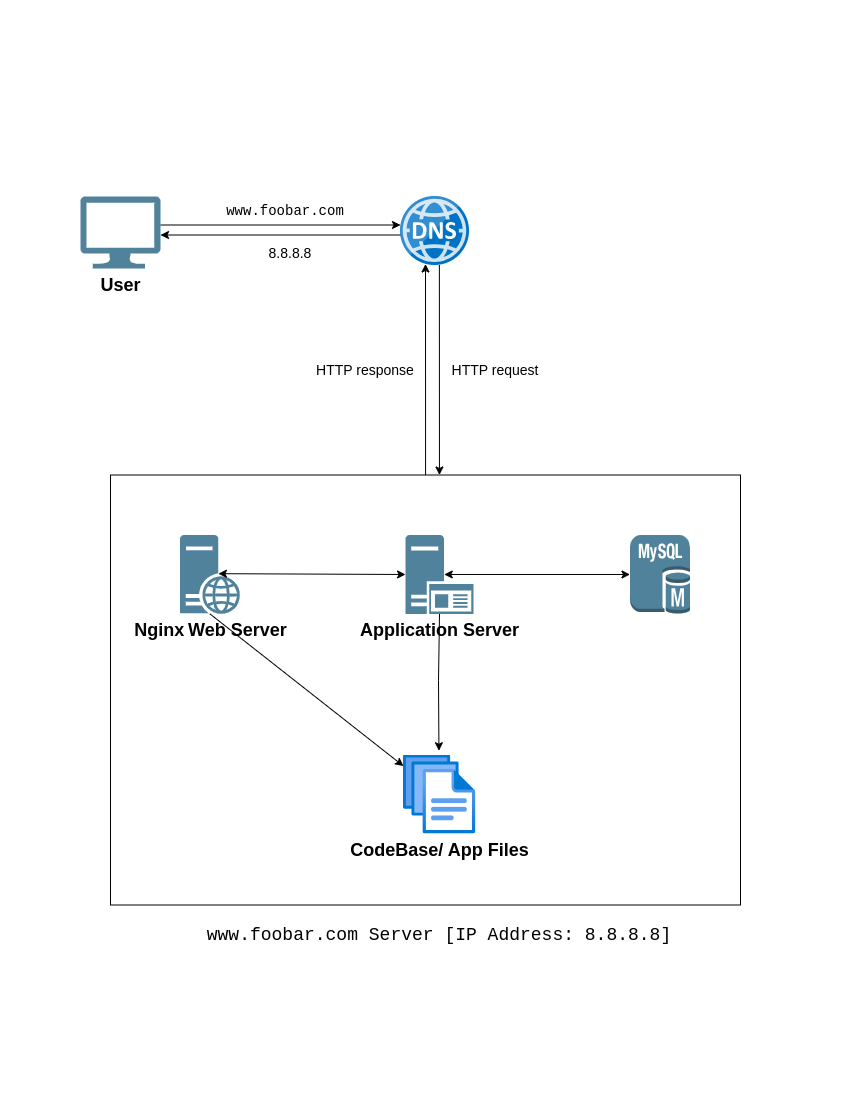

The diagram above was exported from draw.io. Its source (the exported page's mxGraphModel, read from the mxfile embedded in the PNG):
<mxGraphModel dx="1257" dy="680" grid="1" gridSize="10" guides="1" tooltips="1" connect="1" arrows="1" fold="1" page="1" pageScale="1" pageWidth="850" pageHeight="1100" math="0" shadow="0">
  <root>
    <mxCell id="0" />
    <mxCell id="1" parent="0" />
    <mxCell id="mcpk7EidTfInGrXdvZTG-38" value="" style="rounded=0;whiteSpace=wrap;html=1;fontFamily=Helvetica;fontSize=11;fontColor=default;labelBackgroundColor=default;" vertex="1" parent="1">
      <mxGeometry x="110" y="474.5" width="630" height="430" as="geometry" />
    </mxCell>
    <mxCell id="mcpk7EidTfInGrXdvZTG-1" value="&lt;b&gt;&lt;font style=&quot;font-size: 18px;&quot;&gt;User&lt;/font&gt;&lt;/b&gt;" style="sketch=0;aspect=fixed;pointerEvents=1;shadow=0;dashed=0;html=1;strokeColor=none;labelPosition=center;verticalLabelPosition=bottom;verticalAlign=top;align=center;fillColor=#51829B;shape=mxgraph.azure.computer" vertex="1" parent="1">
      <mxGeometry x="80" y="196" width="80" height="72" as="geometry" />
    </mxCell>
    <mxCell id="mcpk7EidTfInGrXdvZTG-2" value="" style="image;sketch=0;aspect=fixed;html=1;points=[];align=center;fontSize=12;image=img/lib/mscae/DNS.svg;" vertex="1" parent="1">
      <mxGeometry x="400" y="196" width="69" height="69" as="geometry" />
    </mxCell>
    <mxCell id="mcpk7EidTfInGrXdvZTG-3" style="rounded=0;orthogonalLoop=1;jettySize=auto;html=1;exitX=1;exitY=0.5;exitDx=0;exitDy=0;exitPerimeter=0;entryX=0;entryY=0.5;entryDx=0;entryDy=0;entryPerimeter=0;strokeColor=default;startArrow=classic;startFill=1;endArrow=none;endFill=0;" edge="1" parent="1">
      <mxGeometry relative="1" as="geometry">
        <mxPoint x="160" y="234.5" as="sourcePoint" />
        <mxPoint x="400" y="234.5" as="targetPoint" />
      </mxGeometry>
    </mxCell>
    <mxCell id="mcpk7EidTfInGrXdvZTG-39" style="edgeStyle=none;rounded=0;orthogonalLoop=1;jettySize=auto;html=1;strokeColor=default;align=center;verticalAlign=middle;fontFamily=Helvetica;fontSize=11;fontColor=default;labelBackgroundColor=default;endArrow=classic;exitX=0.5;exitY=1;exitDx=0;exitDy=0;exitPerimeter=0;" edge="1" parent="1" source="mcpk7EidTfInGrXdvZTG-5" target="mcpk7EidTfInGrXdvZTG-12">
      <mxGeometry relative="1" as="geometry" />
    </mxCell>
    <mxCell id="mcpk7EidTfInGrXdvZTG-5" value="&lt;span style=&quot;font-family: aktiv-grotesk, sans-serif; text-align: left; text-wrap: wrap; background-color: rgb(255, 255, 255);&quot;&gt;&lt;font color=&quot;#030303&quot; style=&quot;font-size: 18px;&quot;&gt;&lt;b style=&quot;&quot;&gt;Nginx&lt;/b&gt;&lt;/font&gt;&lt;span style=&quot;color: rgb(51, 51, 51); font-size: 14px;&quot;&gt;&amp;nbsp;&lt;/span&gt;&lt;/span&gt;&lt;b&gt;&lt;font style=&quot;font-size: 18px;&quot;&gt;Web Server&lt;/font&gt;&lt;/b&gt;" style="sketch=0;aspect=fixed;pointerEvents=1;shadow=0;dashed=0;html=1;strokeColor=none;labelPosition=center;verticalLabelPosition=bottom;verticalAlign=top;align=center;fillColor=#51829B;shape=mxgraph.mscae.enterprise.web_server;fontFamily=Helvetica;fontSize=12;fontColor=default;" vertex="1" parent="1">
      <mxGeometry x="179.5" y="534.5" width="60" height="78.95" as="geometry" />
    </mxCell>
    <mxCell id="mcpk7EidTfInGrXdvZTG-6" value="&lt;b&gt;&lt;font style=&quot;font-size: 18px;&quot;&gt;Application Server&lt;/font&gt;&lt;/b&gt;" style="sketch=0;aspect=fixed;pointerEvents=1;shadow=0;dashed=0;html=1;strokeColor=none;labelPosition=center;verticalLabelPosition=bottom;verticalAlign=top;align=center;fillColor=#51829B;shape=mxgraph.mscae.enterprise.application_server2;fontFamily=Helvetica;fontSize=12;fontColor=default;" vertex="1" parent="1">
      <mxGeometry x="405.05" y="534.5" width="67.9" height="78.95" as="geometry" />
    </mxCell>
    <mxCell id="mcpk7EidTfInGrXdvZTG-12" value="&lt;b&gt;&lt;font style=&quot;font-size: 18px;&quot;&gt;CodeBase/ App Files&lt;/font&gt;&lt;/b&gt;" style="image;aspect=fixed;html=1;points=[];align=center;fontSize=12;image=img/lib/azure2/general/Files.svg;shadow=0;dashed=0;sketch=0;pointerEvents=1;verticalAlign=top;fontFamily=Helvetica;fontColor=default;fillColor=#96B6C5;" vertex="1" parent="1">
      <mxGeometry x="403" y="754.5" width="72.18" height="78.95" as="geometry" />
    </mxCell>
    <mxCell id="mcpk7EidTfInGrXdvZTG-15" value="" style="outlineConnect=0;dashed=0;verticalLabelPosition=bottom;verticalAlign=top;align=center;html=1;shape=mxgraph.aws3.mysql_db_instance;fillColor=#51829B;gradientColor=none;shadow=0;sketch=0;pointerEvents=1;fontFamily=Helvetica;fontSize=12;fontColor=default;" vertex="1" parent="1">
      <mxGeometry x="629.5" y="534.5" width="60" height="78.95" as="geometry" />
    </mxCell>
    <mxCell id="mcpk7EidTfInGrXdvZTG-19" style="rounded=0;orthogonalLoop=1;jettySize=auto;html=1;exitX=0.64;exitY=0.49;exitDx=0;exitDy=0;exitPerimeter=0;entryX=0;entryY=0.5;entryDx=0;entryDy=0;entryPerimeter=0;startArrow=classic;startFill=1;" edge="1" parent="1" source="mcpk7EidTfInGrXdvZTG-5" target="mcpk7EidTfInGrXdvZTG-6">
      <mxGeometry relative="1" as="geometry" />
    </mxCell>
    <mxCell id="mcpk7EidTfInGrXdvZTG-20" style="edgeStyle=orthogonalEdgeStyle;rounded=0;orthogonalLoop=1;jettySize=auto;html=1;exitX=0.57;exitY=0.5;exitDx=0;exitDy=0;exitPerimeter=0;entryX=0;entryY=0.5;entryDx=0;entryDy=0;entryPerimeter=0;startArrow=classic;startFill=1;" edge="1" parent="1" source="mcpk7EidTfInGrXdvZTG-6" target="mcpk7EidTfInGrXdvZTG-15">
      <mxGeometry relative="1" as="geometry" />
    </mxCell>
    <mxCell id="mcpk7EidTfInGrXdvZTG-22" style="edgeStyle=none;rounded=0;orthogonalLoop=1;jettySize=auto;html=1;exitX=0.5;exitY=1;exitDx=0;exitDy=0;exitPerimeter=0;entryX=0.491;entryY=-0.054;entryDx=0;entryDy=0;entryPerimeter=0;strokeColor=default;align=center;verticalAlign=middle;fontFamily=Helvetica;fontSize=11;fontColor=default;labelBackgroundColor=default;endArrow=classic;" edge="1" parent="1" source="mcpk7EidTfInGrXdvZTG-6" target="mcpk7EidTfInGrXdvZTG-12">
      <mxGeometry relative="1" as="geometry">
        <Array as="points">
          <mxPoint x="438" y="680" />
        </Array>
      </mxGeometry>
    </mxCell>
    <mxCell id="mcpk7EidTfInGrXdvZTG-25" style="edgeStyle=none;rounded=0;orthogonalLoop=1;jettySize=auto;html=1;exitX=0.5;exitY=0;exitDx=0;exitDy=0;entryX=0.499;entryY=1.034;entryDx=0;entryDy=0;entryPerimeter=0;strokeColor=default;align=center;verticalAlign=middle;fontFamily=Helvetica;fontSize=11;fontColor=default;labelBackgroundColor=default;endArrow=none;endFill=0;startArrow=classic;startFill=1;targetPerimeterSpacing=19;sourcePerimeterSpacing=1;" edge="1" parent="1">
      <mxGeometry relative="1" as="geometry">
        <mxPoint x="438.94" y="474.5" as="sourcePoint" />
        <mxPoint x="438.8709999999998" y="264.5" as="targetPoint" />
      </mxGeometry>
    </mxCell>
    <mxCell id="mcpk7EidTfInGrXdvZTG-26" style="rounded=0;orthogonalLoop=1;jettySize=auto;html=1;exitX=1;exitY=0.5;exitDx=0;exitDy=0;exitPerimeter=0;entryX=0;entryY=0.5;entryDx=0;entryDy=0;entryPerimeter=0;strokeColor=default;" edge="1" parent="1">
      <mxGeometry relative="1" as="geometry">
        <mxPoint x="160" y="224.5" as="sourcePoint" />
        <mxPoint x="400" y="224.5" as="targetPoint" />
      </mxGeometry>
    </mxCell>
    <mxCell id="mcpk7EidTfInGrXdvZTG-27" value="&lt;span style=&quot;font-family: Menlo, Monaco, Consolas, &amp;quot;Courier New&amp;quot;, monospace; text-align: left; background-color: rgb(255, 255, 255);&quot;&gt;&lt;font style=&quot;font-size: 14px;&quot;&gt;www.foobar.com&lt;/font&gt;&lt;/span&gt;" style="text;html=1;align=center;verticalAlign=middle;whiteSpace=wrap;rounded=0;fontFamily=Helvetica;fontSize=11;fontColor=default;labelBackgroundColor=default;" vertex="1" parent="1">
      <mxGeometry x="220" y="196" width="130" height="30" as="geometry" />
    </mxCell>
    <mxCell id="mcpk7EidTfInGrXdvZTG-30" value="&lt;font style=&quot;font-size: 14px;&quot;&gt;8.8.8.8&lt;/font&gt;" style="text;html=1;align=center;verticalAlign=middle;whiteSpace=wrap;rounded=0;fontFamily=Helvetica;fontSize=11;fontColor=default;labelBackgroundColor=default;" vertex="1" parent="1">
      <mxGeometry x="240" y="238" width="100" height="30" as="geometry" />
    </mxCell>
    <mxCell id="mcpk7EidTfInGrXdvZTG-33" style="edgeStyle=none;rounded=0;orthogonalLoop=1;jettySize=auto;html=1;exitX=0.5;exitY=0;exitDx=0;exitDy=0;entryX=0.499;entryY=1.034;entryDx=0;entryDy=0;entryPerimeter=0;strokeColor=default;align=center;verticalAlign=middle;fontFamily=Helvetica;fontSize=11;fontColor=default;labelBackgroundColor=default;endArrow=none;endFill=0;startArrow=classic;startFill=1;targetPerimeterSpacing=1;sourcePerimeterSpacing=19;" edge="1" parent="1">
      <mxGeometry relative="1" as="geometry">
        <mxPoint x="425.0009999999998" y="263.5" as="sourcePoint" />
        <mxPoint x="425.07" y="474.5" as="targetPoint" />
      </mxGeometry>
    </mxCell>
    <mxCell id="mcpk7EidTfInGrXdvZTG-34" value="&lt;font style=&quot;font-size: 14px;&quot;&gt;HTTP request&lt;/font&gt;" style="text;html=1;align=center;verticalAlign=middle;whiteSpace=wrap;rounded=0;fontFamily=Helvetica;fontSize=11;fontColor=default;labelBackgroundColor=default;" vertex="1" parent="1">
      <mxGeometry x="450" y="354.5" width="90" height="30" as="geometry" />
    </mxCell>
    <mxCell id="mcpk7EidTfInGrXdvZTG-35" value="&lt;font style=&quot;font-size: 14px;&quot;&gt;HTTP response&lt;/font&gt;" style="text;html=1;align=center;verticalAlign=middle;whiteSpace=wrap;rounded=0;fontFamily=Helvetica;fontSize=11;fontColor=default;labelBackgroundColor=default;" vertex="1" parent="1">
      <mxGeometry x="310" y="354.5" width="110" height="30" as="geometry" />
    </mxCell>
    <mxCell id="mcpk7EidTfInGrXdvZTG-41" value="&lt;span style=&quot;font-family: Menlo, Monaco, Consolas, &amp;quot;Courier New&amp;quot;, monospace; text-align: left;&quot;&gt;&lt;font style=&quot;font-size: 18px;&quot;&gt;www.foobar.com Server [IP Address: 8.8.8.8]&lt;/font&gt;&lt;/span&gt;" style="text;html=1;align=center;verticalAlign=middle;whiteSpace=wrap;rounded=0;fontFamily=Helvetica;fontSize=11;fontColor=default;labelBackgroundColor=default;" vertex="1" parent="1">
      <mxGeometry x="174" y="920" width="530" height="30" as="geometry" />
    </mxCell>
  </root>
</mxGraphModel>